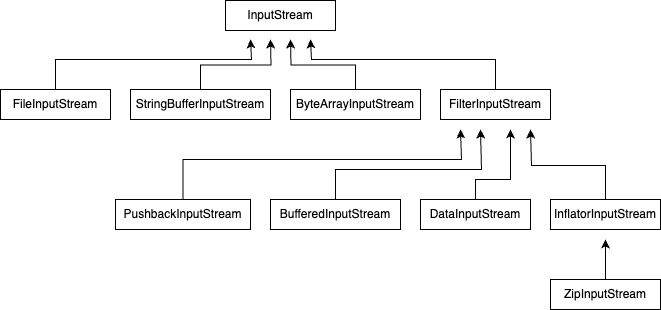

The diagram above was exported from draw.io. Its source (the exported page's mxGraphModel, read from the mxfile embedded in the PNG):
<mxGraphModel dx="1605" dy="1167" grid="1" gridSize="10" guides="1" tooltips="1" connect="1" arrows="1" fold="1" page="1" pageScale="1" pageWidth="850" pageHeight="1100" math="0" shadow="0">
  <root>
    <mxCell id="0" />
    <mxCell id="1" parent="0" />
    <mxCell id="t-JnEyd74qOF0Rr3Ul6n-221" value="InputStream" style="html=1;whiteSpace=wrap;" vertex="1" parent="1">
      <mxGeometry x="505" y="461" width="110" height="30" as="geometry" />
    </mxCell>
    <mxCell id="t-JnEyd74qOF0Rr3Ul6n-226" value="" style="group" vertex="1" connectable="0" parent="1">
      <mxGeometry x="310" y="550" width="500" height="30" as="geometry" />
    </mxCell>
    <mxCell id="t-JnEyd74qOF0Rr3Ul6n-241" style="edgeStyle=orthogonalEdgeStyle;rounded=0;orthogonalLoop=1;jettySize=auto;html=1;" edge="1" parent="t-JnEyd74qOF0Rr3Ul6n-226" source="t-JnEyd74qOF0Rr3Ul6n-222">
      <mxGeometry relative="1" as="geometry">
        <mxPoint x="220.00000000000023" y="-50" as="targetPoint" />
        <Array as="points">
          <mxPoint x="25" y="-30" />
          <mxPoint x="221" y="-30" />
          <mxPoint x="221" y="-50" />
        </Array>
      </mxGeometry>
    </mxCell>
    <mxCell id="t-JnEyd74qOF0Rr3Ul6n-222" value="FileInputStream" style="html=1;whiteSpace=wrap;" vertex="1" parent="t-JnEyd74qOF0Rr3Ul6n-226">
      <mxGeometry x="-30" width="110" height="30" as="geometry" />
    </mxCell>
    <mxCell id="t-JnEyd74qOF0Rr3Ul6n-233" style="edgeStyle=orthogonalEdgeStyle;rounded=0;orthogonalLoop=1;jettySize=auto;html=1;" edge="1" parent="t-JnEyd74qOF0Rr3Ul6n-226" source="t-JnEyd74qOF0Rr3Ul6n-223">
      <mxGeometry relative="1" as="geometry">
        <mxPoint x="240" y="-50" as="targetPoint" />
      </mxGeometry>
    </mxCell>
    <mxCell id="t-JnEyd74qOF0Rr3Ul6n-223" value="StringBufferInputStream" style="html=1;whiteSpace=wrap;" vertex="1" parent="t-JnEyd74qOF0Rr3Ul6n-226">
      <mxGeometry x="100" width="140" height="30" as="geometry" />
    </mxCell>
    <mxCell id="t-JnEyd74qOF0Rr3Ul6n-235" style="edgeStyle=orthogonalEdgeStyle;rounded=0;orthogonalLoop=1;jettySize=auto;html=1;" edge="1" parent="t-JnEyd74qOF0Rr3Ul6n-226" source="t-JnEyd74qOF0Rr3Ul6n-224">
      <mxGeometry relative="1" as="geometry">
        <mxPoint x="260" y="-50" as="targetPoint" />
      </mxGeometry>
    </mxCell>
    <mxCell id="t-JnEyd74qOF0Rr3Ul6n-224" value="ByteArrayInputStream" style="html=1;whiteSpace=wrap;" vertex="1" parent="t-JnEyd74qOF0Rr3Ul6n-226">
      <mxGeometry x="260" width="130" height="30" as="geometry" />
    </mxCell>
    <mxCell id="t-JnEyd74qOF0Rr3Ul6n-242" style="edgeStyle=orthogonalEdgeStyle;rounded=0;orthogonalLoop=1;jettySize=auto;html=1;" edge="1" parent="t-JnEyd74qOF0Rr3Ul6n-226" source="t-JnEyd74qOF0Rr3Ul6n-225">
      <mxGeometry relative="1" as="geometry">
        <mxPoint x="280.0000000000002" y="-50" as="targetPoint" />
        <Array as="points">
          <mxPoint x="465" y="-30" />
          <mxPoint x="281" y="-30" />
          <mxPoint x="281" y="-50" />
        </Array>
      </mxGeometry>
    </mxCell>
    <mxCell id="t-JnEyd74qOF0Rr3Ul6n-225" value="FilterInputStream" style="html=1;whiteSpace=wrap;" vertex="1" parent="t-JnEyd74qOF0Rr3Ul6n-226">
      <mxGeometry x="410" width="110" height="30" as="geometry" />
    </mxCell>
    <mxCell id="t-JnEyd74qOF0Rr3Ul6n-249" style="edgeStyle=orthogonalEdgeStyle;rounded=0;orthogonalLoop=1;jettySize=auto;html=1;" edge="1" parent="1" source="t-JnEyd74qOF0Rr3Ul6n-243">
      <mxGeometry relative="1" as="geometry">
        <mxPoint x="885" y="700" as="targetPoint" />
      </mxGeometry>
    </mxCell>
    <mxCell id="t-JnEyd74qOF0Rr3Ul6n-243" value="ZipInputStream" style="html=1;whiteSpace=wrap;" vertex="1" parent="1">
      <mxGeometry x="830" y="740" width="110" height="30" as="geometry" />
    </mxCell>
    <mxCell id="t-JnEyd74qOF0Rr3Ul6n-254" style="edgeStyle=orthogonalEdgeStyle;rounded=0;orthogonalLoop=1;jettySize=auto;html=1;" edge="1" parent="1" source="t-JnEyd74qOF0Rr3Ul6n-244">
      <mxGeometry relative="1" as="geometry">
        <mxPoint x="810" y="590.0000000000001" as="targetPoint" />
        <Array as="points">
          <mxPoint x="885" y="626" />
          <mxPoint x="811" y="626" />
          <mxPoint x="811" y="590" />
        </Array>
      </mxGeometry>
    </mxCell>
    <mxCell id="t-JnEyd74qOF0Rr3Ul6n-244" value="InflatorInputStream" style="html=1;whiteSpace=wrap;" vertex="1" parent="1">
      <mxGeometry x="830" y="660" width="110" height="30" as="geometry" />
    </mxCell>
    <mxCell id="t-JnEyd74qOF0Rr3Ul6n-251" style="edgeStyle=orthogonalEdgeStyle;rounded=0;orthogonalLoop=1;jettySize=auto;html=1;" edge="1" parent="1" source="t-JnEyd74qOF0Rr3Ul6n-245">
      <mxGeometry relative="1" as="geometry">
        <mxPoint x="760" y="590" as="targetPoint" />
        <Array as="points">
          <mxPoint x="615" y="630" />
          <mxPoint x="761" y="630" />
          <mxPoint x="761" y="590" />
        </Array>
      </mxGeometry>
    </mxCell>
    <mxCell id="t-JnEyd74qOF0Rr3Ul6n-245" value="BufferedInputStream" style="html=1;whiteSpace=wrap;" vertex="1" parent="1">
      <mxGeometry x="550" y="660" width="130" height="30" as="geometry" />
    </mxCell>
    <mxCell id="t-JnEyd74qOF0Rr3Ul6n-253" style="edgeStyle=orthogonalEdgeStyle;rounded=0;orthogonalLoop=1;jettySize=auto;html=1;" edge="1" parent="1" source="t-JnEyd74qOF0Rr3Ul6n-246">
      <mxGeometry relative="1" as="geometry">
        <mxPoint x="790" y="590" as="targetPoint" />
        <Array as="points">
          <mxPoint x="755" y="640" />
          <mxPoint x="790" y="640" />
          <mxPoint x="790" y="590" />
        </Array>
      </mxGeometry>
    </mxCell>
    <mxCell id="t-JnEyd74qOF0Rr3Ul6n-246" value="DataInputStream" style="html=1;whiteSpace=wrap;" vertex="1" parent="1">
      <mxGeometry x="700" y="660" width="110" height="30" as="geometry" />
    </mxCell>
    <mxCell id="t-JnEyd74qOF0Rr3Ul6n-250" style="edgeStyle=orthogonalEdgeStyle;rounded=0;orthogonalLoop=1;jettySize=auto;html=1;" edge="1" parent="1" source="t-JnEyd74qOF0Rr3Ul6n-247">
      <mxGeometry relative="1" as="geometry">
        <mxPoint x="740" y="590" as="targetPoint" />
        <Array as="points">
          <mxPoint x="463" y="620" />
          <mxPoint x="741" y="620" />
          <mxPoint x="741" y="590" />
        </Array>
      </mxGeometry>
    </mxCell>
    <mxCell id="t-JnEyd74qOF0Rr3Ul6n-247" value="PushbackInputStream" style="html=1;whiteSpace=wrap;" vertex="1" parent="1">
      <mxGeometry x="395" y="660" width="135" height="30" as="geometry" />
    </mxCell>
  </root>
</mxGraphModel>